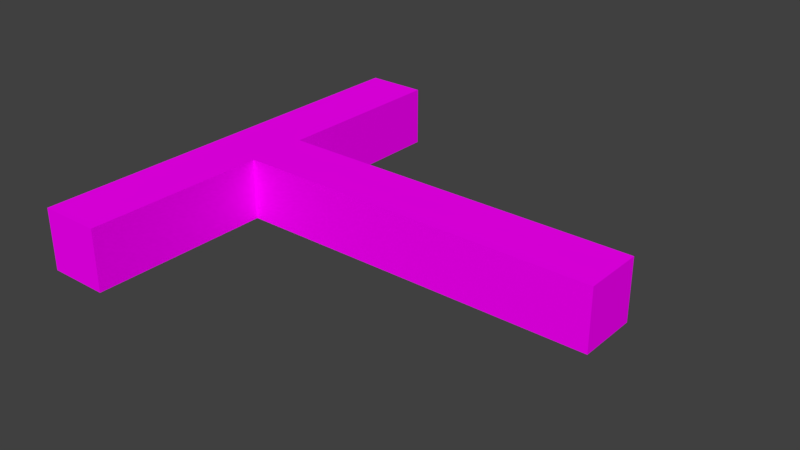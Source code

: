 # Source: corridor.blend  (saved by Blender 2.79.0; exported with 4.5.12 LTS)
import bpy
from mathutils import Matrix  # noqa: F401  (used for matrix-valued properties, if any)

bpy.ops.wm.read_factory_settings(use_empty=True)
scene = bpy.context.scene
scene.name = 'Scene'

# ---- collections
col_collection_1 = bpy.data.collections.new('Collection 1'); scene.collection.children.link(col_collection_1)

# ---- images (referenced by path relative to the original .blend; pixels are not part of the script)
import os
ASSET_DIR = os.environ.get("B2B_ASSET_DIR", "")  # directory of the original .blend (textures are referenced by path, not embedded)
HERE = os.path.dirname(os.path.abspath(__file__))  # packed textures are extracted next to this script under _unpacked/

def load_image(name, relpath, width, height, colorspace="sRGB"):
    """Load a texture the original file referenced (path relative to the .blend, or extracted next to this script)."""
    p = next((c for c in (os.path.join(HERE, relpath), os.path.join(ASSET_DIR, relpath)) if relpath and os.path.exists(c)), "")
    if p:
        img = bpy.data.images.load(p, check_existing=True)
        img.name = name
    else:  # same state as the original file: an image datablock whose file is absent (Cycles renders it pink)
        img = bpy.data.images.new(name, width, height)
        img.source = "FILE"
        img.filepath = "//" + (relpath or name)
    img.colorspace_settings.name = colorspace
    return img
img_oldwood01_jpg = load_image('oldWood01.jpg', 'oldWood01.jpg', 1024, 1024, 'sRGB')
img_stonewall01_jpg = load_image('stoneWall01.jpg', 'stoneWall01.jpg', 1024, 1024, 'sRGB')
img_stonefloor_jpg = load_image('stoneFloor.jpg', 'stoneFloor.jpg', 1024, 1024, 'sRGB')
img_stonewall02_jpg = load_image('stoneWall02.jpg', 'stoneWall02.jpg', 1024, 1024, 'sRGB')

# ---- materials (node trees are filled in below, after node groups)
mat_wood_cycles = bpy.data.materials.new('Wood_cycles')
mat_wood_cycles.alpha_threshold = 0.0
mat_wood_cycles.roughness = 0.5
mat_white = bpy.data.materials.new('white')
mat_white.alpha_threshold = 0.0
mat_white.roughness = 0.5
mat_white.line_color = (0.0, 0.0, 0.0, 1.0)
mat_black = bpy.data.materials.new('black')
mat_black.alpha_threshold = 0.0
mat_black.roughness = 0.5
mat_wall_cycles = bpy.data.materials.new('Wall_cycles')
mat_wall_cycles.alpha_threshold = 0.0
mat_wall_cycles.roughness = 0.5
mat_floor_cycles = bpy.data.materials.new('Floor_cycles')
mat_floor_cycles.alpha_threshold = 0.0
mat_floor_cycles.roughness = 0.5
mat_ceiling_cycles = bpy.data.materials.new('Ceiling_cycles')
mat_ceiling_cycles.alpha_threshold = 0.0
mat_ceiling_cycles.roughness = 0.5

# ---- material node trees
mat_wood_cycles.use_nodes = True; mat_wood_cycles.node_tree.nodes.clear()
_N = mat_wood_cycles.node_tree.nodes; _L = mat_wood_cycles.node_tree.links
n0 = _N.new('ShaderNodeOutputMaterial'); n0.name = 'Material Output'; n0.location = (300, 300)
n1 = _N.new('ShaderNodeBsdfDiffuse'); n1.name = 'Diffuse BSDF'; n1.location = (10, 300)
n2 = _N.new('ShaderNodeTexImage'); n2.name = 'Image Texture'; n2.location = (-180, 300)
n2.width = 140
n2.image = img_oldwood01_jpg
_L.new(n1.outputs[0], n0.inputs[0])
_L.new(n2.outputs[0], n1.inputs[0])
n0.is_active_output = True
mat_white.use_nodes = True; mat_white.node_tree.nodes.clear()
_N = mat_white.node_tree.nodes; _L = mat_white.node_tree.links
n0 = _N.new('ShaderNodeOutputMaterial'); n0.name = 'Material Output'; n0.location = (300, 300)
n1 = _N.new('ShaderNodeBsdfDiffuse'); n1.name = 'Diffuse BSDF'; n1.location = (10, 300)
_L.new(n1.outputs[0], n0.inputs[0])
n0.is_active_output = True
mat_black.use_nodes = True; mat_black.node_tree.nodes.clear()
_N = mat_black.node_tree.nodes; _L = mat_black.node_tree.links
n0 = _N.new('ShaderNodeOutputMaterial'); n0.name = 'Material Output'; n0.location = (300, 300)
n1 = _N.new('ShaderNodeBsdfDiffuse'); n1.name = 'Diffuse BSDF'; n1.location = (10, 300)
n1.inputs[0].default_value = (0.02038, 0.02038, 0.02038, 1.0)
_L.new(n1.outputs[0], n0.inputs[0])
n0.is_active_output = True
mat_wall_cycles.use_nodes = True; mat_wall_cycles.node_tree.nodes.clear()
_N = mat_wall_cycles.node_tree.nodes; _L = mat_wall_cycles.node_tree.links
n0 = _N.new('ShaderNodeOutputMaterial'); n0.name = 'Material Output'; n0.location = (300, 300)
n1 = _N.new('ShaderNodeBsdfDiffuse'); n1.name = 'Diffuse BSDF'; n1.location = (10, 300)
n2 = _N.new('ShaderNodeTexImage'); n2.name = 'Image Texture'; n2.location = (-180, 300)
n2.width = 140
n2.image = img_stonewall01_jpg
_L.new(n1.outputs[0], n0.inputs[0])
_L.new(n2.outputs[0], n1.inputs[0])
n0.is_active_output = True
mat_floor_cycles.use_nodes = True; mat_floor_cycles.node_tree.nodes.clear()
_N = mat_floor_cycles.node_tree.nodes; _L = mat_floor_cycles.node_tree.links
n0 = _N.new('ShaderNodeOutputMaterial'); n0.name = 'Material Output'; n0.location = (300, 300)
n1 = _N.new('ShaderNodeBsdfDiffuse'); n1.name = 'Diffuse BSDF'; n1.location = (10, 300)
n2 = _N.new('ShaderNodeTexImage'); n2.name = 'Image Texture'; n2.location = (-180, 300)
n2.width = 140
n2.image = img_stonefloor_jpg
_L.new(n1.outputs[0], n0.inputs[0])
_L.new(n2.outputs[0], n1.inputs[0])
n0.is_active_output = True
mat_ceiling_cycles.use_nodes = True; mat_ceiling_cycles.node_tree.nodes.clear()
_N = mat_ceiling_cycles.node_tree.nodes; _L = mat_ceiling_cycles.node_tree.links
n0 = _N.new('ShaderNodeOutputMaterial'); n0.name = 'Material Output'; n0.location = (300, 300)
n1 = _N.new('ShaderNodeBsdfDiffuse'); n1.name = 'Diffuse BSDF'; n1.location = (10, 300)
n2 = _N.new('ShaderNodeTexImage'); n2.name = 'Image Texture'; n2.location = (-180, 300)
n2.width = 140
n2.image = img_stonewall02_jpg
_L.new(n1.outputs[0], n0.inputs[0])
_L.new(n2.outputs[0], n1.inputs[0])
n0.is_active_output = True

# ---- world
world_world = bpy.data.worlds.new('World'); scene.world = world_world
world_world.color = (0.05088, 0.05088, 0.05088)
world_world.use_sun_shadow = False
world_world.sun_shadow_jitter_overblur = 0.0
world_world.cycles.sampling_method = 'MANUAL'

# ---- meshes
me_cylinder_003 = bpy.data.meshes.new('Cylinder.003')
me_cylinder_003.from_pydata([(0.06514, 0.05866, -0.8402), (0.06514, 0.06423, -0.8355), (0.07071, 0.05866, -0.8355), (0.06514, 0.0626, -0.8388), (0.06836, 0.06187, -0.8382), (0.06908, 0.0626, -0.8355), (0.06908, 0.05866, -0.8388), (0.07097, 0.05866, 0.8505), (0.07671, 0.05866, 0.8458), (0.07113, 0.06423, 0.8458), (0.07495, 0.05866, 0.8491), (0.07425, 0.06187, 0.8485), (0.07507, 0.0626, 0.8458), (0.07101, 0.0626, 0.8491), (0.06514, -0.07162, -0.8402), (0.07071, -0.07162, -0.8355), (0.06514, -0.07719, -0.8355), (0.06908, -0.07162, -0.8388), (0.06836, -0.07484, -0.8382), (0.06908, -0.07556, -0.8355), (0.06514, -0.07556, -0.8388), (0.07059, -0.07162, 0.8506), (0.07072, -0.07719, 0.8459), (0.07632, -0.07162, 0.8459), (0.07061, -0.07556, 0.8493), (0.07386, -0.07484, 0.8486), (0.07467, -0.07556, 0.8459), (0.07458, -0.07162, 0.8493), (-0.06514, -0.07162, -0.8402), (-0.06514, -0.07719, -0.8355), (-0.07071, -0.07162, -0.8355), (-0.06514, -0.07556, -0.8388), (-0.06836, -0.07484, -0.8382), (-0.06908, -0.07556, -0.8355), (-0.06908, -0.07162, -0.8388), (-0.06008, -0.07162, 0.8508), (-0.06553, -0.07162, 0.846), (-0.05996, -0.07719, 0.846), (-0.064, -0.07162, 0.8494), (-0.06327, -0.07484, 0.8488), (-0.06391, -0.07556, 0.846), (-0.06006, -0.07556, 0.8494), (-0.06514, 0.05866, -0.8402), (-0.07071, 0.05866, -0.8355), (-0.06514, 0.06423, -0.8355), (-0.06908, 0.05866, -0.8388), (-0.06836, 0.06187, -0.8382), (-0.06908, 0.0626, -0.8355), (-0.06514, 0.0626, -0.8388), (-0.05972, 0.05866, 0.8507), (-0.05956, 0.06423, 0.8459), (-0.06516, 0.05866, 0.8459), (-0.05967, 0.0626, 0.8493), (-0.06289, 0.06187, 0.8486), (-0.06352, 0.0626, 0.8459), (-0.06364, 0.05866, 0.8493), (0.06514, 0.06423, -0.555), (0.07113, 0.06423, -0.2763), (0.082, 0.06423, 0.0009065), (0.08782, 0.06423, 0.2796), (0.082, 0.06423, 0.5619), (0.08594, 0.0626, 0.5619), (0.09177, 0.0626, 0.2796), (0.08594, 0.0626, 0.0009059), (0.07507, 0.0626, -0.2763), (0.06908, 0.0626, -0.555), (0.08757, 0.05866, 0.5619), (0.0934, 0.05866, 0.2796), (0.08757, 0.05866, 0.0009056), (0.07671, 0.05866, -0.2763), (0.07071, 0.05866, -0.555), (0.08118, -0.07719, 0.5622), (0.08668, -0.07719, 0.28), (0.08118, -0.07719, 0.001158), (0.07072, -0.07719, -0.2762), (0.06514, -0.07719, -0.555), (0.06908, -0.07556, -0.555), (0.07467, -0.07556, -0.2762), (0.08514, -0.07556, 0.001152), (0.09065, -0.07556, 0.28), (0.08514, -0.07556, 0.5622), (0.07071, -0.07162, -0.555), (0.07632, -0.07162, -0.2762), (0.08681, -0.07162, 0.001138), (0.09234, -0.07162, 0.28), (0.08681, -0.07162, 0.5622), (-0.05546, -0.07162, 0.5624), (-0.05022, -0.07162, 0.2803), (-0.05546, -0.07162, 0.0014), (-0.06553, -0.07162, -0.276), (-0.07071, -0.07162, -0.555), (-0.06908, -0.07556, -0.555), (-0.06391, -0.07556, -0.276), (-0.05386, -0.07556, 0.001408), (-0.04862, -0.07556, 0.2803), (-0.05386, -0.07556, 0.5624), (-0.06514, -0.07719, -0.555), (-0.05996, -0.07719, -0.276), (-0.04989, -0.07719, 0.001399), (-0.04464, -0.07719, 0.2803), (-0.04989, -0.07719, 0.5624), (-0.0491, 0.06423, 0.5622), (-0.0436, 0.06423, 0.28), (-0.0491, 0.06423, 0.001158), (-0.05956, 0.06423, -0.2762), (-0.06514, 0.06423, -0.555), (-0.06908, 0.0626, -0.555), (-0.06352, 0.0626, -0.2761), (-0.05309, 0.0626, 0.001172), (-0.0476, 0.0626, 0.28), (-0.05309, 0.0626, 0.5622), (-0.07071, 0.05866, -0.555), (-0.06516, 0.05866, -0.2761), (-0.05474, 0.05866, 0.001178), (-0.04926, 0.05866, 0.28), (-0.05474, 0.05866, 0.5622)], [], [(101, 50, 9, 60), (86, 36, 51, 115), (71, 22, 37, 100), (21, 7, 49, 35), (66, 8, 23, 85), (0, 3, 4, 6), (1, 5, 4, 3), (2, 6, 4, 5), (7, 10, 11, 13), (8, 12, 11, 10), (9, 13, 11, 12), (14, 17, 18, 20), (15, 19, 18, 17), (16, 20, 18, 19), (21, 24, 25, 27), (22, 26, 25, 24), (23, 27, 25, 26), (28, 31, 32, 34), (29, 33, 32, 31), (30, 34, 32, 33), (35, 38, 39, 41), (36, 40, 39, 38), (37, 41, 39, 40), (42, 45, 46, 48), (43, 47, 46, 45), (44, 48, 46, 47), (49, 52, 53, 55), (50, 54, 53, 52), (51, 55, 53, 54), (2, 15, 17, 6), (6, 17, 14, 0), (23, 8, 10, 27), (27, 10, 7, 21), (60, 9, 12, 61), (61, 12, 8, 66), (75, 16, 19, 76), (76, 19, 15, 81), (16, 29, 31, 20), (20, 31, 28, 14), (37, 22, 24, 41), (41, 24, 21, 35), (90, 30, 33, 91), (91, 33, 29, 96), (30, 43, 45, 34), (34, 45, 42, 28), (51, 36, 38, 55), (55, 38, 35, 49), (105, 44, 47, 106), (106, 47, 43, 111), (44, 1, 3, 48), (48, 3, 0, 42), (9, 50, 52, 13), (13, 52, 49, 7), (0, 14, 28, 42), (54, 110, 115, 51), (110, 109, 114, 115), (109, 108, 113, 114), (108, 107, 112, 113), (107, 106, 111, 112), (50, 101, 110, 54), (101, 102, 109, 110), (102, 103, 108, 109), (103, 104, 107, 108), (104, 105, 106, 107), (40, 95, 100, 37), (95, 94, 99, 100), (94, 93, 98, 99), (93, 92, 97, 98), (92, 91, 96, 97), (36, 86, 95, 40), (86, 87, 94, 95), (87, 88, 93, 94), (88, 89, 92, 93), (89, 90, 91, 92), (26, 80, 85, 23), (80, 79, 84, 85), (79, 78, 83, 84), (78, 77, 82, 83), (77, 76, 81, 82), (22, 71, 80, 26), (71, 72, 79, 80), (72, 73, 78, 79), (73, 74, 77, 78), (74, 75, 76, 77), (5, 65, 70, 2), (65, 64, 69, 70), (64, 63, 68, 69), (63, 62, 67, 68), (62, 61, 66, 67), (1, 56, 65, 5), (56, 57, 64, 65), (57, 58, 63, 64), (58, 59, 62, 63), (59, 60, 61, 62), (2, 70, 81, 15), (70, 69, 82, 81), (69, 68, 83, 82), (68, 67, 84, 83), (67, 66, 85, 84), (16, 75, 96, 29), (75, 74, 97, 96), (74, 73, 98, 97), (73, 72, 99, 98), (72, 71, 100, 99), (30, 90, 111, 43), (90, 89, 112, 111), (89, 88, 113, 112), (88, 87, 114, 113), (87, 86, 115, 114), (44, 105, 56, 1), (105, 104, 57, 56), (104, 103, 58, 57), (103, 102, 59, 58), (102, 101, 60, 59)])
_uv = me_cylinder_003.uv_layers.new(name='UVMap')
_uv.uv.foreach_set('vector', [0.8281, 0.7562, 0.9927, 0.7562, 0.9927, 0.9837, 0.8281, 0.9837, 0.8281, 0.5092, 0.9927, 0.5092, 0.9927, 0.7367, 0.8281, 0.7367, 0.8281, 0.2622, 0.9927, 0.2622, 0.9927, 0.4897, 0.8281, 0.4897, -0.4942, 0.5158, -0.3935, 0.6411, -0.4942, 0.7663, -0.595, 0.6411, 0.8281, 0.01525, 0.9927, 0.01525, 0.9927, 0.2428, 0.8281, 0.2428, -0.3935, 0.3578, -0.3892, 0.3632, -0.3867, 0.3601, -0.3892, 0.3525, 0.005113, 0.9837, 0.005113, 0.9934, 0.003516, 0.9934, 0.002347, 0.9837, 0.005113, 0.01525, 0.002347, 0.01525, 0.002347, 0.009638, 0.005113, 0.005527, -0.3935, 0.6411, -0.3892, 0.6357, -0.3867, 0.6388, -0.3892, 0.6464, 0.9927, 0.01525, 0.9927, 0.005527, 0.9943, 0.005527, 0.9955, 0.01525, 0.9927, 0.9837, 0.9955, 0.9837, 0.9955, 0.9893, 0.9927, 0.9934, -0.4942, 0.2326, -0.4899, 0.2273, -0.4924, 0.2242, -0.4985, 0.2273, 0.005113, 0.2428, 0.005113, 0.2525, 0.003516, 0.2525, 0.002347, 0.2428, 0.005113, 0.2622, 0.002347, 0.2622, 0.002347, 0.2566, 0.005113, 0.2525, -0.4942, 0.5158, -0.4985, 0.5105, -0.496, 0.5074, -0.4899, 0.5105, 0.9927, 0.2622, 0.9927, 0.2525, 0.9943, 0.2525, 0.9955, 0.2622, 0.9927, 0.2428, 0.9955, 0.2428, 0.9955, 0.2484, 0.9927, 0.2525, -0.595, 0.3578, -0.5993, 0.3525, -0.6017, 0.3556, -0.5993, 0.3632, 0.005113, 0.4897, 0.005113, 0.4995, 0.003516, 0.4995, 0.002347, 0.4897, 0.005113, 0.5092, 0.002347, 0.5092, 0.002347, 0.5036, 0.005113, 0.4995, -0.595, 0.6411, -0.5993, 0.6464, -0.6017, 0.6433, -0.5993, 0.6357, 0.9927, 0.5092, 0.9927, 0.4995, 0.9943, 0.4995, 0.9955, 0.5092, 0.9927, 0.4897, 0.9955, 0.4897, 0.9955, 0.4953, 0.9927, 0.4995, -0.4942, 0.4831, -0.4985, 0.4884, -0.496, 0.4915, -0.4899, 0.4884, 0.005113, 0.7367, 0.005113, 0.7464, 0.003516, 0.7464, 0.002347, 0.7367, 0.005113, 0.7562, 0.002347, 0.7562, 0.002347, 0.7505, 0.005113, 0.7464, -0.4942, 0.7663, -0.4899, 0.7717, -0.4924, 0.7748, -0.4985, 0.7717, 0.9927, 0.7562, 0.9927, 0.7464, 0.9943, 0.7464, 0.9955, 0.7562, 0.9927, 0.7367, 0.9955, 0.7367, 0.9955, 0.7423, 0.9927, 0.7464, 0.005113, 0.01525, 0.005113, 0.2428, 0.002347, 0.2428, 0.002347, 0.01525, -0.3892, 0.3525, -0.4899, 0.2273, -0.4942, 0.2326, -0.3935, 0.3578, 0.9927, 0.2428, 0.9927, 0.01525, 0.9955, 0.01525, 0.9955, 0.2428, -0.4899, 0.5105, -0.3892, 0.6357, -0.3935, 0.6411, -0.4942, 0.5158, 0.8281, 0.9837, 0.9927, 0.9837, 0.9927, 0.9934, 0.8281, 0.9934, 0.8281, 0.005527, 0.9927, 0.005527, 0.9927, 0.01525, 0.8281, 0.01525, 0.1697, 0.2622, 0.005113, 0.2622, 0.005113, 0.2525, 0.1697, 0.2525, 0.1697, 0.2525, 0.005113, 0.2525, 0.005113, 0.2428, 0.1697, 0.2428, 0.005113, 0.2622, 0.005113, 0.4897, 0.002347, 0.4897, 0.002347, 0.2622, -0.4985, 0.2273, -0.5993, 0.3525, -0.595, 0.3578, -0.4942, 0.2326, 0.9927, 0.4897, 0.9927, 0.2622, 0.9955, 0.2622, 0.9955, 0.4897, -0.5993, 0.6357, -0.4985, 0.5105, -0.4942, 0.5158, -0.595, 0.6411, 0.1697, 0.5092, 0.005113, 0.5092, 0.005113, 0.4995, 0.1697, 0.4995, 0.1697, 0.4995, 0.005113, 0.4995, 0.005113, 0.4897, 0.1697, 0.4897, 0.005113, 0.5092, 0.005113, 0.7367, 0.002347, 0.7367, 0.002347, 0.5092, -0.5993, 0.3632, -0.4985, 0.4884, -0.4942, 0.4831, -0.595, 0.3578, 0.9927, 0.7367, 0.9927, 0.5092, 0.9955, 0.5092, 0.9955, 0.7367, -0.4985, 0.7717, -0.5993, 0.6464, -0.595, 0.6411, -0.4942, 0.7663, 0.1697, 0.7562, 0.005113, 0.7562, 0.005113, 0.7464, 0.1697, 0.7464, 0.1697, 0.7464, 0.005113, 0.7464, 0.005113, 0.7367, 0.1697, 0.7367, 0.005113, 0.7562, 0.005113, 0.9837, 0.002347, 0.9837, 0.002347, 0.7562, -0.4899, 0.4884, -0.3892, 0.3632, -0.3935, 0.3578, -0.4942, 0.4831, 0.9927, 0.9837, 0.9927, 0.7562, 0.9955, 0.7562, 0.9955, 0.9837, -0.3892, 0.6464, -0.4899, 0.7717, -0.4942, 0.7663, -0.3935, 0.6411, -0.3935, 0.3578, -0.4942, 0.2326, -0.595, 0.3578, -0.4942, 0.4831, 0.9927, 0.7464, 0.8281, 0.7464, 0.8281, 0.7367, 0.9927, 0.7367, 0.8281, 0.7464, 0.6635, 0.7464, 0.6635, 0.7367, 0.8281, 0.7367, 0.6635, 0.7464, 0.4989, 0.7464, 0.4989, 0.7367, 0.6635, 0.7367, 0.4989, 0.7464, 0.3343, 0.7464, 0.3343, 0.7367, 0.4989, 0.7367, 0.3343, 0.7464, 0.1697, 0.7464, 0.1697, 0.7367, 0.3343, 0.7367, 0.9927, 0.7562, 0.8281, 0.7562, 0.8281, 0.7464, 0.9927, 0.7464, 0.8281, 0.7562, 0.6635, 0.7562, 0.6635, 0.7464, 0.8281, 0.7464, 0.6635, 0.7562, 0.4989, 0.7562, 0.4989, 0.7464, 0.6635, 0.7464, 0.4989, 0.7562, 0.3343, 0.7562, 0.3343, 0.7464, 0.4989, 0.7464, 0.3343, 0.7562, 0.1697, 0.7562, 0.1697, 0.7464, 0.3343, 0.7464, 0.9927, 0.4995, 0.8281, 0.4995, 0.8281, 0.4897, 0.9927, 0.4897, 0.8281, 0.4995, 0.6635, 0.4995, 0.6635, 0.4897, 0.8281, 0.4897, 0.6635, 0.4995, 0.4989, 0.4995, 0.4989, 0.4897, 0.6635, 0.4897, 0.4989, 0.4995, 0.3343, 0.4995, 0.3343, 0.4897, 0.4989, 0.4897, 0.3343, 0.4995, 0.1697, 0.4995, 0.1697, 0.4897, 0.3343, 0.4897, 0.9927, 0.5092, 0.8281, 0.5092, 0.8281, 0.4995, 0.9927, 0.4995, 0.8281, 0.5092, 0.6635, 0.5092, 0.6635, 0.4995, 0.8281, 0.4995, 0.6635, 0.5092, 0.4989, 0.5092, 0.4989, 0.4995, 0.6635, 0.4995, 0.4989, 0.5092, 0.3343, 0.5092, 0.3343, 0.4995, 0.4989, 0.4995, 0.3343, 0.5092, 0.1697, 0.5092, 0.1697, 0.4995, 0.3343, 0.4995, 0.9927, 0.2525, 0.8281, 0.2525, 0.8281, 0.2428, 0.9927, 0.2428, 0.8281, 0.2525, 0.6635, 0.2525, 0.6635, 0.2428, 0.8281, 0.2428, 0.6635, 0.2525, 0.4989, 0.2525, 0.4989, 0.2428, 0.6635, 0.2428, 0.4989, 0.2525, 0.3343, 0.2525, 0.3343, 0.2428, 0.4989, 0.2428, 0.3343, 0.2525, 0.1697, 0.2525, 0.1697, 0.2428, 0.3343, 0.2428, 0.9927, 0.2622, 0.8281, 0.2622, 0.8281, 0.2525, 0.9927, 0.2525, 0.8281, 0.2622, 0.6635, 0.2622, 0.6635, 0.2525, 0.8281, 0.2525, 0.6635, 0.2622, 0.4989, 0.2622, 0.4989, 0.2525, 0.6635, 0.2525, 0.4989, 0.2622, 0.3343, 0.2622, 0.3343, 0.2525, 0.4989, 0.2525, 0.3343, 0.2622, 0.1697, 0.2622, 0.1697, 0.2525, 0.3343, 0.2525, 0.005113, 0.005527, 0.1697, 0.005527, 0.1697, 0.01525, 0.005113, 0.01525, 0.1697, 0.005527, 0.3343, 0.005527, 0.3343, 0.01525, 0.1697, 0.01525, 0.3343, 0.005527, 0.4989, 0.005527, 0.4989, 0.01525, 0.3343, 0.01525, 0.4989, 0.005527, 0.6635, 0.005527, 0.6635, 0.01525, 0.4989, 0.01525, 0.6635, 0.005527, 0.8281, 0.005527, 0.8281, 0.01525, 0.6635, 0.01525, 0.005113, 0.9837, 0.1697, 0.9837, 0.1697, 0.9934, 0.005113, 0.9934, 0.1697, 0.9837, 0.3343, 0.9837, 0.3343, 0.9934, 0.1697, 0.9934, 0.3343, 0.9837, 0.4989, 0.9837, 0.4989, 0.9934, 0.3343, 0.9934, 0.4989, 0.9837, 0.6635, 0.9837, 0.6635, 0.9934, 0.4989, 0.9934, 0.6635, 0.9837, 0.8281, 0.9837, 0.8281, 0.9934, 0.6635, 0.9934, 0.005113, 0.01525, 0.1697, 0.01525, 0.1697, 0.2428, 0.005113, 0.2428, 0.1697, 0.01525, 0.3343, 0.01525, 0.3343, 0.2428, 0.1697, 0.2428, 0.3343, 0.01525, 0.4989, 0.01525, 0.4989, 0.2428, 0.3343, 0.2428, 0.4989, 0.01525, 0.6635, 0.01525, 0.6635, 0.2428, 0.4989, 0.2428, 0.6635, 0.01525, 0.8281, 0.01525, 0.8281, 0.2428, 0.6635, 0.2428, 0.005113, 0.2622, 0.1697, 0.2622, 0.1697, 0.4897, 0.005113, 0.4897, 0.1697, 0.2622, 0.3343, 0.2622, 0.3343, 0.4897, 0.1697, 0.4897, 0.3343, 0.2622, 0.4989, 0.2622, 0.4989, 0.4897, 0.3343, 0.4897, 0.4989, 0.2622, 0.6635, 0.2622, 0.6635, 0.4897, 0.4989, 0.4897, 0.6635, 0.2622, 0.8281, 0.2622, 0.8281, 0.4897, 0.6635, 0.4897, 0.005113, 0.5092, 0.1697, 0.5092, 0.1697, 0.7367, 0.005113, 0.7367, 0.1697, 0.5092, 0.3343, 0.5092, 0.3343, 0.7367, 0.1697, 0.7367, 0.3343, 0.5092, 0.4989, 0.5092, 0.4989, 0.7367, 0.3343, 0.7367, 0.4989, 0.5092, 0.6635, 0.5092, 0.6635, 0.7367, 0.4989, 0.7367, 0.6635, 0.5092, 0.8281, 0.5092, 0.8281, 0.7367, 0.6635, 0.7367, 0.005113, 0.7562, 0.1697, 0.7562, 0.1697, 0.9837, 0.005113, 0.9837, 0.1697, 0.7562, 0.3343, 0.7562, 0.3343, 0.9837, 0.1697, 0.9837, 0.3343, 0.7562, 0.4989, 0.7562, 0.4989, 0.9837, 0.3343, 0.9837, 0.4989, 0.7562, 0.6635, 0.7562, 0.6635, 0.9837, 0.4989, 0.9837, 0.6635, 0.7562, 0.8281, 0.7562, 0.8281, 0.9837, 0.6635, 0.9837])
me_cylinder_003.materials.append(mat_wood_cycles)
me_cylinder_003.use_remesh_preserve_volume = False
me_cylinder_003.use_remesh_preserve_attributes = False
me_cylinder_003.use_mirror_vertex_groups = False
me_cylinder_003.update()
me_cylinder_001 = bpy.data.meshes.new('Cylinder.001')
me_cylinder_001.from_pydata([(0.06514, 0.06514, -1.0), (0.06514, 0.07071, -0.9944), (0.07071, 0.06514, -0.9944), (0.06514, 0.06908, -0.9984), (0.06836, 0.06836, -0.9976), (0.06908, 0.06908, -0.9944), (0.06908, 0.06514, -0.9984), (0.05895, 0.0651, 0.9957), (0.06432, 0.0651, 0.99), (0.05883, 0.07067, 0.99), (0.06283, 0.0651, 0.994), (0.06213, 0.06831, 0.9933), (0.06274, 0.06904, 0.99), (0.05895, 0.06904, 0.994), (0.06514, -0.06514, -1.0), (0.07071, -0.06514, -0.9944), (0.06514, -0.07071, -0.9944), (0.06908, -0.06514, -0.9984), (0.06836, -0.06836, -0.9976), (0.06908, -0.06908, -0.9944), (0.06514, -0.06908, -0.9984), (0.05765, -0.06515, 0.9956), (0.05739, -0.07072, 0.99), (0.06299, -0.06516, 0.9899), (0.05756, -0.06909, 0.994), (0.06075, -0.06837, 0.9932), (0.06133, -0.06909, 0.9899), (0.06152, -0.06516, 0.994), (-0.06514, -0.06514, -1.0), (-0.06514, -0.07071, -0.9944), (-0.07071, -0.06514, -0.9944), (-0.06514, -0.06908, -0.9984), (-0.06836, -0.06836, -0.9976), (-0.06908, -0.06908, -0.9944), (-0.06908, -0.06514, -0.9984), (-0.07203, -0.06513, 0.9959), (-0.07777, -0.06513, 0.9903), (-0.07228, -0.0707, 0.9903), (-0.076, -0.06513, 0.9943), (-0.07533, -0.06835, 0.9936), (-0.07618, -0.06907, 0.9903), (-0.07212, -0.06907, 0.9943), (-0.06514, 0.06514, -1.0), (-0.07071, 0.06514, -0.9944), (-0.06514, 0.07071, -0.9944), (-0.06908, 0.06514, -0.9984), (-0.06836, 0.06836, -0.9976), (-0.06908, 0.06908, -0.9944), (-0.06514, 0.06908, -0.9984), (-0.07079, 0.06513, 0.996), (-0.07091, 0.0707, 0.9903), (-0.07651, 0.06513, 0.9903), (-0.0708, 0.06907, 0.9943), (-0.07402, 0.06834, 0.9936), (-0.07484, 0.06907, 0.9903), (-0.07476, 0.06513, 0.9943), (0.06514, 0.07071, -0.663), (0.05798, 0.0709, -0.3361), (0.04514, 0.07103, -0.01293), (0.03846, 0.07111, 0.3141), (0.0454, 0.07094, 0.6501), (0.0493, 0.06931, 0.6501), (0.04235, 0.06948, 0.3141), (0.04903, 0.0694, -0.01294), (0.0619, 0.06926, -0.3361), (0.06908, 0.06908, -0.663), (0.05082, 0.06537, 0.65), (0.04384, 0.06554, 0.3141), (0.05056, 0.06546, -0.01296), (0.06347, 0.06532, -0.3361), (0.07071, 0.06514, -0.663), (0.04254, -0.07045, 0.65), (0.03448, -0.0703, 0.314), (0.04223, -0.07037, -0.01303), (0.05649, -0.07049, -0.3361), (0.06511, -0.0707, -0.663), (0.06905, -0.06907, -0.663), (0.06043, -0.06886, -0.3362), (0.04619, -0.06874, -0.01304), (0.03845, -0.06867, 0.314), (0.0465, -0.06882, 0.65), (0.07068, -0.06513, -0.663), (0.06209, -0.06493, -0.3362), (0.04787, -0.0648, -0.01305), (0.04015, -0.06473, 0.314), (0.04818, -0.06488, 0.65), (-0.09208, -0.06503, 0.6506), (-0.09976, -0.06507, 0.3149), (-0.09242, -0.06495, -0.01239), (-0.07865, -0.06491, -0.3358), (-0.07071, -0.06513, -0.663), (-0.06908, -0.06907, -0.663), (-0.07706, -0.06885, -0.3358), (-0.09086, -0.06888, -0.01239), (-0.09822, -0.069, 0.3149), (-0.09052, -0.06897, 0.6506), (-0.06514, -0.0707, -0.663), (-0.07316, -0.07048, -0.3358), (-0.087, -0.07051, -0.01242), (-0.09439, -0.07062, 0.3148), (-0.08667, -0.07059, 0.6506), (-0.08394, 0.07082, 0.6507), (-0.09077, 0.07084, 0.3149), (-0.08423, 0.07091, -0.01234), (-0.07174, 0.07092, -0.3358), (-0.06514, 0.07071, -0.663), (-0.06908, 0.06908, -0.663), (-0.07567, 0.06928, -0.3358), (-0.08816, 0.06927, -0.01231), (-0.09469, 0.0692, 0.315), (-0.08787, 0.06918, 0.6507), (-0.07071, 0.06514, -0.663), (-0.07734, 0.06534, -0.3358), (-0.08987, 0.06533, -0.01232), (-0.09643, 0.06525, 0.315), (-0.08958, 0.06524, 0.6507)], [], [(101, 50, 9, 60), (86, 36, 51, 115), (71, 22, 37, 100), (21, 7, 49, 35), (66, 8, 23, 85), (0, 3, 4, 6), (1, 5, 4, 3), (2, 6, 4, 5), (7, 10, 11, 13), (8, 12, 11, 10), (9, 13, 11, 12), (14, 17, 18, 20), (15, 19, 18, 17), (16, 20, 18, 19), (21, 24, 25, 27), (22, 26, 25, 24), (23, 27, 25, 26), (28, 31, 32, 34), (29, 33, 32, 31), (30, 34, 32, 33), (35, 38, 39, 41), (36, 40, 39, 38), (37, 41, 39, 40), (42, 45, 46, 48), (43, 47, 46, 45), (44, 48, 46, 47), (49, 52, 53, 55), (50, 54, 53, 52), (51, 55, 53, 54), (2, 15, 17, 6), (6, 17, 14, 0), (23, 8, 10, 27), (27, 10, 7, 21), (60, 9, 12, 61), (61, 12, 8, 66), (75, 16, 19, 76), (76, 19, 15, 81), (16, 29, 31, 20), (20, 31, 28, 14), (37, 22, 24, 41), (41, 24, 21, 35), (90, 30, 33, 91), (91, 33, 29, 96), (30, 43, 45, 34), (34, 45, 42, 28), (51, 36, 38, 55), (55, 38, 35, 49), (105, 44, 47, 106), (106, 47, 43, 111), (44, 1, 3, 48), (48, 3, 0, 42), (9, 50, 52, 13), (13, 52, 49, 7), (0, 14, 28, 42), (54, 110, 115, 51), (110, 109, 114, 115), (109, 108, 113, 114), (108, 107, 112, 113), (107, 106, 111, 112), (50, 101, 110, 54), (101, 102, 109, 110), (102, 103, 108, 109), (103, 104, 107, 108), (104, 105, 106, 107), (40, 95, 100, 37), (95, 94, 99, 100), (94, 93, 98, 99), (93, 92, 97, 98), (92, 91, 96, 97), (36, 86, 95, 40), (86, 87, 94, 95), (87, 88, 93, 94), (88, 89, 92, 93), (89, 90, 91, 92), (26, 80, 85, 23), (80, 79, 84, 85), (79, 78, 83, 84), (78, 77, 82, 83), (77, 76, 81, 82), (22, 71, 80, 26), (71, 72, 79, 80), (72, 73, 78, 79), (73, 74, 77, 78), (74, 75, 76, 77), (5, 65, 70, 2), (65, 64, 69, 70), (64, 63, 68, 69), (63, 62, 67, 68), (62, 61, 66, 67), (1, 56, 65, 5), (56, 57, 64, 65), (57, 58, 63, 64), (58, 59, 62, 63), (59, 60, 61, 62), (2, 70, 81, 15), (70, 69, 82, 81), (69, 68, 83, 82), (68, 67, 84, 83), (67, 66, 85, 84), (16, 75, 96, 29), (75, 74, 97, 96), (74, 73, 98, 97), (73, 72, 99, 98), (72, 71, 100, 99), (30, 90, 111, 43), (90, 89, 112, 111), (89, 88, 113, 112), (88, 87, 114, 113), (87, 86, 115, 114), (44, 105, 56, 1), (105, 104, 57, 56), (104, 103, 58, 57), (103, 102, 59, 58), (102, 101, 60, 59)])
_uv = me_cylinder_001.uv_layers.new(name='UVMap')
_uv.uv.foreach_set('vector', [0.8281, 0.7562, 0.9927, 0.7562, 0.9927, 0.9837, 0.8281, 0.9837, 0.8281, 0.5092, 0.9927, 0.5092, 0.9927, 0.7367, 0.8281, 0.7367, 0.8281, 0.2622, 0.9927, 0.2622, 0.9927, 0.4897, 0.8281, 0.4897, -0.4942, 0.5158, -0.3935, 0.6411, -0.4942, 0.7663, -0.595, 0.6411, 0.8281, 0.01525, 0.9927, 0.01525, 0.9927, 0.2428, 0.8281, 0.2428, -0.3935, 0.3578, -0.3892, 0.3632, -0.3867, 0.3601, -0.3892, 0.3525, 0.005113, 0.9837, 0.005113, 0.9934, 0.003516, 0.9934, 0.002347, 0.9837, 0.005113, 0.01525, 0.002347, 0.01525, 0.002347, 0.009638, 0.005113, 0.005527, -0.3935, 0.6411, -0.3892, 0.6357, -0.3867, 0.6388, -0.3892, 0.6464, 0.9927, 0.01525, 0.9927, 0.005527, 0.9943, 0.005527, 0.9955, 0.01525, 0.9927, 0.9837, 0.9955, 0.9837, 0.9955, 0.9893, 0.9927, 0.9934, -0.4942, 0.2326, -0.4899, 0.2273, -0.4924, 0.2242, -0.4985, 0.2273, 0.005113, 0.2428, 0.005113, 0.2525, 0.003516, 0.2525, 0.002347, 0.2428, 0.005113, 0.2622, 0.002347, 0.2622, 0.002347, 0.2566, 0.005113, 0.2525, -0.4942, 0.5158, -0.4985, 0.5105, -0.496, 0.5074, -0.4899, 0.5105, 0.9927, 0.2622, 0.9927, 0.2525, 0.9943, 0.2525, 0.9955, 0.2622, 0.9927, 0.2428, 0.9955, 0.2428, 0.9955, 0.2484, 0.9927, 0.2525, -0.595, 0.3578, -0.5993, 0.3525, -0.6017, 0.3556, -0.5993, 0.3632, 0.005113, 0.4897, 0.005113, 0.4995, 0.003516, 0.4995, 0.002347, 0.4897, 0.005113, 0.5092, 0.002347, 0.5092, 0.002347, 0.5036, 0.005113, 0.4995, -0.595, 0.6411, -0.5993, 0.6464, -0.6017, 0.6433, -0.5993, 0.6357, 0.9927, 0.5092, 0.9927, 0.4995, 0.9943, 0.4995, 0.9955, 0.5092, 0.9927, 0.4897, 0.9955, 0.4897, 0.9955, 0.4953, 0.9927, 0.4995, -0.4942, 0.4831, -0.4985, 0.4884, -0.496, 0.4915, -0.4899, 0.4884, 0.005113, 0.7367, 0.005113, 0.7464, 0.003516, 0.7464, 0.002347, 0.7367, 0.005113, 0.7562, 0.002347, 0.7562, 0.002347, 0.7505, 0.005113, 0.7464, -0.4942, 0.7663, -0.4899, 0.7717, -0.4924, 0.7748, -0.4985, 0.7717, 0.9927, 0.7562, 0.9927, 0.7464, 0.9943, 0.7464, 0.9955, 0.7562, 0.9927, 0.7367, 0.9955, 0.7367, 0.9955, 0.7423, 0.9927, 0.7464, 0.005113, 0.01525, 0.005113, 0.2428, 0.002347, 0.2428, 0.002347, 0.01525, -0.3892, 0.3525, -0.4899, 0.2273, -0.4942, 0.2326, -0.3935, 0.3578, 0.9927, 0.2428, 0.9927, 0.01525, 0.9955, 0.01525, 0.9955, 0.2428, -0.4899, 0.5105, -0.3892, 0.6357, -0.3935, 0.6411, -0.4942, 0.5158, 0.8281, 0.9837, 0.9927, 0.9837, 0.9927, 0.9934, 0.8281, 0.9934, 0.8281, 0.005527, 0.9927, 0.005527, 0.9927, 0.01525, 0.8281, 0.01525, 0.1697, 0.2622, 0.005113, 0.2622, 0.005113, 0.2525, 0.1697, 0.2525, 0.1697, 0.2525, 0.005113, 0.2525, 0.005113, 0.2428, 0.1697, 0.2428, 0.005113, 0.2622, 0.005113, 0.4897, 0.002347, 0.4897, 0.002347, 0.2622, -0.4985, 0.2273, -0.5993, 0.3525, -0.595, 0.3578, -0.4942, 0.2326, 0.9927, 0.4897, 0.9927, 0.2622, 0.9955, 0.2622, 0.9955, 0.4897, -0.5993, 0.6357, -0.4985, 0.5105, -0.4942, 0.5158, -0.595, 0.6411, 0.1697, 0.5092, 0.005113, 0.5092, 0.005113, 0.4995, 0.1697, 0.4995, 0.1697, 0.4995, 0.005113, 0.4995, 0.005113, 0.4897, 0.1697, 0.4897, 0.005113, 0.5092, 0.005113, 0.7367, 0.002347, 0.7367, 0.002347, 0.5092, -0.5993, 0.3632, -0.4985, 0.4884, -0.4942, 0.4831, -0.595, 0.3578, 0.9927, 0.7367, 0.9927, 0.5092, 0.9955, 0.5092, 0.9955, 0.7367, -0.4985, 0.7717, -0.5993, 0.6464, -0.595, 0.6411, -0.4942, 0.7663, 0.1697, 0.7562, 0.005113, 0.7562, 0.005113, 0.7464, 0.1697, 0.7464, 0.1697, 0.7464, 0.005113, 0.7464, 0.005113, 0.7367, 0.1697, 0.7367, 0.005113, 0.7562, 0.005113, 0.9837, 0.002347, 0.9837, 0.002347, 0.7562, -0.4899, 0.4884, -0.3892, 0.3632, -0.3935, 0.3578, -0.4942, 0.4831, 0.9927, 0.9837, 0.9927, 0.7562, 0.9955, 0.7562, 0.9955, 0.9837, -0.3892, 0.6464, -0.4899, 0.7717, -0.4942, 0.7663, -0.3935, 0.6411, -0.3935, 0.3578, -0.4942, 0.2326, -0.595, 0.3578, -0.4942, 0.4831, 0.9927, 0.7464, 0.8281, 0.7464, 0.8281, 0.7367, 0.9927, 0.7367, 0.8281, 0.7464, 0.6635, 0.7464, 0.6635, 0.7367, 0.8281, 0.7367, 0.6635, 0.7464, 0.4989, 0.7464, 0.4989, 0.7367, 0.6635, 0.7367, 0.4989, 0.7464, 0.3343, 0.7464, 0.3343, 0.7367, 0.4989, 0.7367, 0.3343, 0.7464, 0.1697, 0.7464, 0.1697, 0.7367, 0.3343, 0.7367, 0.9927, 0.7562, 0.8281, 0.7562, 0.8281, 0.7464, 0.9927, 0.7464, 0.8281, 0.7562, 0.6635, 0.7562, 0.6635, 0.7464, 0.8281, 0.7464, 0.6635, 0.7562, 0.4989, 0.7562, 0.4989, 0.7464, 0.6635, 0.7464, 0.4989, 0.7562, 0.3343, 0.7562, 0.3343, 0.7464, 0.4989, 0.7464, 0.3343, 0.7562, 0.1697, 0.7562, 0.1697, 0.7464, 0.3343, 0.7464, 0.9927, 0.4995, 0.8281, 0.4995, 0.8281, 0.4897, 0.9927, 0.4897, 0.8281, 0.4995, 0.6635, 0.4995, 0.6635, 0.4897, 0.8281, 0.4897, 0.6635, 0.4995, 0.4989, 0.4995, 0.4989, 0.4897, 0.6635, 0.4897, 0.4989, 0.4995, 0.3343, 0.4995, 0.3343, 0.4897, 0.4989, 0.4897, 0.3343, 0.4995, 0.1697, 0.4995, 0.1697, 0.4897, 0.3343, 0.4897, 0.9927, 0.5092, 0.8281, 0.5092, 0.8281, 0.4995, 0.9927, 0.4995, 0.8281, 0.5092, 0.6635, 0.5092, 0.6635, 0.4995, 0.8281, 0.4995, 0.6635, 0.5092, 0.4989, 0.5092, 0.4989, 0.4995, 0.6635, 0.4995, 0.4989, 0.5092, 0.3343, 0.5092, 0.3343, 0.4995, 0.4989, 0.4995, 0.3343, 0.5092, 0.1697, 0.5092, 0.1697, 0.4995, 0.3343, 0.4995, 0.9927, 0.2525, 0.8281, 0.2525, 0.8281, 0.2428, 0.9927, 0.2428, 0.8281, 0.2525, 0.6635, 0.2525, 0.6635, 0.2428, 0.8281, 0.2428, 0.6635, 0.2525, 0.4989, 0.2525, 0.4989, 0.2428, 0.6635, 0.2428, 0.4989, 0.2525, 0.3343, 0.2525, 0.3343, 0.2428, 0.4989, 0.2428, 0.3343, 0.2525, 0.1697, 0.2525, 0.1697, 0.2428, 0.3343, 0.2428, 0.9927, 0.2622, 0.8281, 0.2622, 0.8281, 0.2525, 0.9927, 0.2525, 0.8281, 0.2622, 0.6635, 0.2622, 0.6635, 0.2525, 0.8281, 0.2525, 0.6635, 0.2622, 0.4989, 0.2622, 0.4989, 0.2525, 0.6635, 0.2525, 0.4989, 0.2622, 0.3343, 0.2622, 0.3343, 0.2525, 0.4989, 0.2525, 0.3343, 0.2622, 0.1697, 0.2622, 0.1697, 0.2525, 0.3343, 0.2525, 0.005113, 0.005527, 0.1697, 0.005527, 0.1697, 0.01525, 0.005113, 0.01525, 0.1697, 0.005527, 0.3343, 0.005527, 0.3343, 0.01525, 0.1697, 0.01525, 0.3343, 0.005527, 0.4989, 0.005527, 0.4989, 0.01525, 0.3343, 0.01525, 0.4989, 0.005527, 0.6635, 0.005527, 0.6635, 0.01525, 0.4989, 0.01525, 0.6635, 0.005527, 0.8281, 0.005527, 0.8281, 0.01525, 0.6635, 0.01525, 0.005113, 0.9837, 0.1697, 0.9837, 0.1697, 0.9934, 0.005113, 0.9934, 0.1697, 0.9837, 0.3343, 0.9837, 0.3343, 0.9934, 0.1697, 0.9934, 0.3343, 0.9837, 0.4989, 0.9837, 0.4989, 0.9934, 0.3343, 0.9934, 0.4989, 0.9837, 0.6635, 0.9837, 0.6635, 0.9934, 0.4989, 0.9934, 0.6635, 0.9837, 0.8281, 0.9837, 0.8281, 0.9934, 0.6635, 0.9934, 0.005113, 0.01525, 0.1697, 0.01525, 0.1697, 0.2428, 0.005113, 0.2428, 0.1697, 0.01525, 0.3343, 0.01525, 0.3343, 0.2428, 0.1697, 0.2428, 0.3343, 0.01525, 0.4989, 0.01525, 0.4989, 0.2428, 0.3343, 0.2428, 0.4989, 0.01525, 0.6635, 0.01525, 0.6635, 0.2428, 0.4989, 0.2428, 0.6635, 0.01525, 0.8281, 0.01525, 0.8281, 0.2428, 0.6635, 0.2428, 0.005113, 0.2622, 0.1697, 0.2622, 0.1697, 0.4897, 0.005113, 0.4897, 0.1697, 0.2622, 0.3343, 0.2622, 0.3343, 0.4897, 0.1697, 0.4897, 0.3343, 0.2622, 0.4989, 0.2622, 0.4989, 0.4897, 0.3343, 0.4897, 0.4989, 0.2622, 0.6635, 0.2622, 0.6635, 0.4897, 0.4989, 0.4897, 0.6635, 0.2622, 0.8281, 0.2622, 0.8281, 0.4897, 0.6635, 0.4897, 0.005113, 0.5092, 0.1697, 0.5092, 0.1697, 0.7367, 0.005113, 0.7367, 0.1697, 0.5092, 0.3343, 0.5092, 0.3343, 0.7367, 0.1697, 0.7367, 0.3343, 0.5092, 0.4989, 0.5092, 0.4989, 0.7367, 0.3343, 0.7367, 0.4989, 0.5092, 0.6635, 0.5092, 0.6635, 0.7367, 0.4989, 0.7367, 0.6635, 0.5092, 0.8281, 0.5092, 0.8281, 0.7367, 0.6635, 0.7367, 0.005113, 0.7562, 0.1697, 0.7562, 0.1697, 0.9837, 0.005113, 0.9837, 0.1697, 0.7562, 0.3343, 0.7562, 0.3343, 0.9837, 0.1697, 0.9837, 0.3343, 0.7562, 0.4989, 0.7562, 0.4989, 0.9837, 0.3343, 0.9837, 0.4989, 0.7562, 0.6635, 0.7562, 0.6635, 0.9837, 0.4989, 0.9837, 0.6635, 0.7562, 0.8281, 0.7562, 0.8281, 0.9837, 0.6635, 0.9837])
me_cylinder_001.materials.append(mat_wood_cycles)
me_cylinder_001.use_remesh_preserve_volume = False
me_cylinder_001.use_remesh_preserve_attributes = False
me_cylinder_001.use_mirror_vertex_groups = False
me_cylinder_001.update()
me_cylinder = bpy.data.meshes.new('Cylinder')
me_cylinder.from_pydata([(0.06514, 0.06514, -1.0), (0.06514, 0.07071, -0.9944), (0.07071, 0.06514, -0.9944), (0.06514, 0.06908, -0.9984), (0.06836, 0.06836, -0.9976), (0.06908, 0.06908, -0.9944), (0.06908, 0.06514, -0.9984), (0.07097, 0.06514, 0.9979), (0.07671, 0.06514, 0.9923), (0.07113, 0.07071, 0.9923), (0.07495, 0.06514, 0.9962), (0.07425, 0.06836, 0.9955), (0.07507, 0.06908, 0.9923), (0.07101, 0.06908, 0.9962), (0.06514, -0.06514, -1.0), (0.07071, -0.06514, -0.9944), (0.06514, -0.07071, -0.9944), (0.06908, -0.06514, -0.9984), (0.06836, -0.06836, -0.9976), (0.06908, -0.06908, -0.9944), (0.06514, -0.06908, -0.9984), (0.07059, -0.06514, 0.998), (0.07072, -0.07071, 0.9924), (0.07632, -0.06514, 0.9924), (0.07061, -0.06908, 0.9964), (0.07386, -0.06836, 0.9957), (0.07467, -0.06908, 0.9924), (0.07458, -0.06514, 0.9964), (-0.06514, -0.06514, -1.0), (-0.06514, -0.07071, -0.9944), (-0.07071, -0.06514, -0.9944), (-0.06514, -0.06908, -0.9984), (-0.06836, -0.06836, -0.9976), (-0.06908, -0.06908, -0.9944), (-0.06908, -0.06514, -0.9984), (-0.06008, -0.06514, 0.9982), (-0.06553, -0.06514, 0.9926), (-0.05996, -0.07071, 0.9926), (-0.064, -0.06514, 0.9965), (-0.06327, -0.06836, 0.9958), (-0.06391, -0.06908, 0.9926), (-0.06006, -0.06908, 0.9965), (-0.06514, 0.06514, -1.0), (-0.07071, 0.06514, -0.9944), (-0.06514, 0.07071, -0.9944), (-0.06908, 0.06514, -0.9984), (-0.06836, 0.06836, -0.9976), (-0.06908, 0.06908, -0.9944), (-0.06514, 0.06908, -0.9984), (-0.05972, 0.06514, 0.998), (-0.05956, 0.07071, 0.9924), (-0.06516, 0.06514, 0.9924), (-0.05967, 0.06908, 0.9964), (-0.06289, 0.06836, 0.9957), (-0.06352, 0.06908, 0.9924), (-0.06364, 0.06514, 0.9964), (0.06514, 0.07071, -0.663), (0.07113, 0.07071, -0.3336), (0.082, 0.07071, -0.006098), (0.08782, 0.07071, 0.3233), (0.082, 0.07071, 0.6569), (0.08594, 0.06908, 0.6569), (0.09177, 0.06908, 0.3233), (0.08594, 0.06908, -0.006099), (0.07507, 0.06908, -0.3336), (0.06908, 0.06908, -0.663), (0.08757, 0.06514, 0.6569), (0.0934, 0.06514, 0.3233), (0.08757, 0.06514, -0.006099), (0.07671, 0.06514, -0.3336), (0.07071, 0.06514, -0.663), (0.08118, -0.07071, 0.6572), (0.08668, -0.07071, 0.3237), (0.08118, -0.07071, -0.005801), (0.07072, -0.07071, -0.3335), (0.06514, -0.07071, -0.663), (0.06908, -0.06908, -0.663), (0.07467, -0.06908, -0.3335), (0.08514, -0.06908, -0.005808), (0.09065, -0.06908, 0.3237), (0.08514, -0.06908, 0.6571), (0.07071, -0.06514, -0.663), (0.07632, -0.06514, -0.3335), (0.08681, -0.06514, -0.005825), (0.09234, -0.06514, 0.3237), (0.08681, -0.06514, 0.6571), (-0.05546, -0.06514, 0.6574), (-0.05022, -0.06514, 0.3241), (-0.05546, -0.06514, -0.005515), (-0.06553, -0.06514, -0.3334), (-0.07071, -0.06514, -0.663), (-0.06908, -0.06908, -0.663), (-0.06391, -0.06908, -0.3333), (-0.05386, -0.06908, -0.005506), (-0.04862, -0.06908, 0.3241), (-0.05386, -0.06908, 0.6574), (-0.06514, -0.07071, -0.663), (-0.05996, -0.07071, -0.3334), (-0.04989, -0.07071, -0.005516), (-0.04464, -0.07071, 0.3241), (-0.04989, -0.07071, 0.6574), (-0.0491, 0.07071, 0.6572), (-0.0436, 0.07071, 0.3237), (-0.0491, 0.07071, -0.005801), (-0.05956, 0.07071, -0.3335), (-0.06514, 0.07071, -0.663), (-0.06908, 0.06908, -0.663), (-0.06352, 0.06908, -0.3335), (-0.05309, 0.06908, -0.005784), (-0.0476, 0.06908, 0.3237), (-0.05309, 0.06908, 0.6572), (-0.07071, 0.06514, -0.663), (-0.06516, 0.06514, -0.3335), (-0.05474, 0.06514, -0.005777), (-0.04926, 0.06514, 0.3237), (-0.05474, 0.06514, 0.6572)], [], [(101, 50, 9, 60), (86, 36, 51, 115), (71, 22, 37, 100), (21, 7, 49, 35), (66, 8, 23, 85), (0, 3, 4, 6), (1, 5, 4, 3), (2, 6, 4, 5), (7, 10, 11, 13), (8, 12, 11, 10), (9, 13, 11, 12), (14, 17, 18, 20), (15, 19, 18, 17), (16, 20, 18, 19), (21, 24, 25, 27), (22, 26, 25, 24), (23, 27, 25, 26), (28, 31, 32, 34), (29, 33, 32, 31), (30, 34, 32, 33), (35, 38, 39, 41), (36, 40, 39, 38), (37, 41, 39, 40), (42, 45, 46, 48), (43, 47, 46, 45), (44, 48, 46, 47), (49, 52, 53, 55), (50, 54, 53, 52), (51, 55, 53, 54), (2, 15, 17, 6), (6, 17, 14, 0), (23, 8, 10, 27), (27, 10, 7, 21), (60, 9, 12, 61), (61, 12, 8, 66), (75, 16, 19, 76), (76, 19, 15, 81), (16, 29, 31, 20), (20, 31, 28, 14), (37, 22, 24, 41), (41, 24, 21, 35), (90, 30, 33, 91), (91, 33, 29, 96), (30, 43, 45, 34), (34, 45, 42, 28), (51, 36, 38, 55), (55, 38, 35, 49), (105, 44, 47, 106), (106, 47, 43, 111), (44, 1, 3, 48), (48, 3, 0, 42), (9, 50, 52, 13), (13, 52, 49, 7), (0, 14, 28, 42), (54, 110, 115, 51), (110, 109, 114, 115), (109, 108, 113, 114), (108, 107, 112, 113), (107, 106, 111, 112), (50, 101, 110, 54), (101, 102, 109, 110), (102, 103, 108, 109), (103, 104, 107, 108), (104, 105, 106, 107), (40, 95, 100, 37), (95, 94, 99, 100), (94, 93, 98, 99), (93, 92, 97, 98), (92, 91, 96, 97), (36, 86, 95, 40), (86, 87, 94, 95), (87, 88, 93, 94), (88, 89, 92, 93), (89, 90, 91, 92), (26, 80, 85, 23), (80, 79, 84, 85), (79, 78, 83, 84), (78, 77, 82, 83), (77, 76, 81, 82), (22, 71, 80, 26), (71, 72, 79, 80), (72, 73, 78, 79), (73, 74, 77, 78), (74, 75, 76, 77), (5, 65, 70, 2), (65, 64, 69, 70), (64, 63, 68, 69), (63, 62, 67, 68), (62, 61, 66, 67), (1, 56, 65, 5), (56, 57, 64, 65), (57, 58, 63, 64), (58, 59, 62, 63), (59, 60, 61, 62), (2, 70, 81, 15), (70, 69, 82, 81), (69, 68, 83, 82), (68, 67, 84, 83), (67, 66, 85, 84), (16, 75, 96, 29), (75, 74, 97, 96), (74, 73, 98, 97), (73, 72, 99, 98), (72, 71, 100, 99), (30, 90, 111, 43), (90, 89, 112, 111), (89, 88, 113, 112), (88, 87, 114, 113), (87, 86, 115, 114), (44, 105, 56, 1), (105, 104, 57, 56), (104, 103, 58, 57), (103, 102, 59, 58), (102, 101, 60, 59)])
_uv = me_cylinder.uv_layers.new(name='UVMap')
_uv.uv.foreach_set('vector', [0.8281, 0.7562, 0.9927, 0.7562, 0.9927, 0.9837, 0.8281, 0.9837, 0.8281, 0.5092, 0.9927, 0.5092, 0.9927, 0.7367, 0.8281, 0.7367, 0.8281, 0.2622, 0.9927, 0.2622, 0.9927, 0.4897, 0.8281, 0.4897, -0.4942, 0.5158, -0.3935, 0.6411, -0.4942, 0.7663, -0.595, 0.6411, 0.8281, 0.01525, 0.9927, 0.01525, 0.9927, 0.2428, 0.8281, 0.2428, -0.3935, 0.3578, -0.3892, 0.3632, -0.3867, 0.3601, -0.3892, 0.3525, 0.005113, 0.9837, 0.005113, 0.9934, 0.003516, 0.9934, 0.002347, 0.9837, 0.005113, 0.01525, 0.002347, 0.01525, 0.002347, 0.009638, 0.005113, 0.005527, -0.3935, 0.6411, -0.3892, 0.6357, -0.3867, 0.6388, -0.3892, 0.6464, 0.9927, 0.01525, 0.9927, 0.005527, 0.9943, 0.005527, 0.9955, 0.01525, 0.9927, 0.9837, 0.9955, 0.9837, 0.9955, 0.9893, 0.9927, 0.9934, -0.4942, 0.2326, -0.4899, 0.2273, -0.4924, 0.2242, -0.4985, 0.2273, 0.005113, 0.2428, 0.005113, 0.2525, 0.003516, 0.2525, 0.002347, 0.2428, 0.005113, 0.2622, 0.002347, 0.2622, 0.002347, 0.2566, 0.005113, 0.2525, -0.4942, 0.5158, -0.4985, 0.5105, -0.496, 0.5074, -0.4899, 0.5105, 0.9927, 0.2622, 0.9927, 0.2525, 0.9943, 0.2525, 0.9955, 0.2622, 0.9927, 0.2428, 0.9955, 0.2428, 0.9955, 0.2484, 0.9927, 0.2525, -0.595, 0.3578, -0.5993, 0.3525, -0.6017, 0.3556, -0.5993, 0.3632, 0.005113, 0.4897, 0.005113, 0.4995, 0.003516, 0.4995, 0.002347, 0.4897, 0.005113, 0.5092, 0.002347, 0.5092, 0.002347, 0.5036, 0.005113, 0.4995, -0.595, 0.6411, -0.5993, 0.6464, -0.6017, 0.6433, -0.5993, 0.6357, 0.9927, 0.5092, 0.9927, 0.4995, 0.9943, 0.4995, 0.9955, 0.5092, 0.9927, 0.4897, 0.9955, 0.4897, 0.9955, 0.4953, 0.9927, 0.4995, -0.4942, 0.4831, -0.4985, 0.4884, -0.496, 0.4915, -0.4899, 0.4884, 0.005113, 0.7367, 0.005113, 0.7464, 0.003516, 0.7464, 0.002347, 0.7367, 0.005113, 0.7562, 0.002347, 0.7562, 0.002347, 0.7505, 0.005113, 0.7464, -0.4942, 0.7663, -0.4899, 0.7717, -0.4924, 0.7748, -0.4985, 0.7717, 0.9927, 0.7562, 0.9927, 0.7464, 0.9943, 0.7464, 0.9955, 0.7562, 0.9927, 0.7367, 0.9955, 0.7367, 0.9955, 0.7423, 0.9927, 0.7464, 0.005113, 0.01525, 0.005113, 0.2428, 0.002347, 0.2428, 0.002347, 0.01525, -0.3892, 0.3525, -0.4899, 0.2273, -0.4942, 0.2326, -0.3935, 0.3578, 0.9927, 0.2428, 0.9927, 0.01525, 0.9955, 0.01525, 0.9955, 0.2428, -0.4899, 0.5105, -0.3892, 0.6357, -0.3935, 0.6411, -0.4942, 0.5158, 0.8281, 0.9837, 0.9927, 0.9837, 0.9927, 0.9934, 0.8281, 0.9934, 0.8281, 0.005527, 0.9927, 0.005527, 0.9927, 0.01525, 0.8281, 0.01525, 0.1697, 0.2622, 0.005113, 0.2622, 0.005113, 0.2525, 0.1697, 0.2525, 0.1697, 0.2525, 0.005113, 0.2525, 0.005113, 0.2428, 0.1697, 0.2428, 0.005113, 0.2622, 0.005113, 0.4897, 0.002347, 0.4897, 0.002347, 0.2622, -0.4985, 0.2273, -0.5993, 0.3525, -0.595, 0.3578, -0.4942, 0.2326, 0.9927, 0.4897, 0.9927, 0.2622, 0.9955, 0.2622, 0.9955, 0.4897, -0.5993, 0.6357, -0.4985, 0.5105, -0.4942, 0.5158, -0.595, 0.6411, 0.1697, 0.5092, 0.005113, 0.5092, 0.005113, 0.4995, 0.1697, 0.4995, 0.1697, 0.4995, 0.005113, 0.4995, 0.005113, 0.4897, 0.1697, 0.4897, 0.005113, 0.5092, 0.005113, 0.7367, 0.002347, 0.7367, 0.002347, 0.5092, -0.5993, 0.3632, -0.4985, 0.4884, -0.4942, 0.4831, -0.595, 0.3578, 0.9927, 0.7367, 0.9927, 0.5092, 0.9955, 0.5092, 0.9955, 0.7367, -0.4985, 0.7717, -0.5993, 0.6464, -0.595, 0.6411, -0.4942, 0.7663, 0.1697, 0.7562, 0.005113, 0.7562, 0.005113, 0.7464, 0.1697, 0.7464, 0.1697, 0.7464, 0.005113, 0.7464, 0.005113, 0.7367, 0.1697, 0.7367, 0.005113, 0.7562, 0.005113, 0.9837, 0.002347, 0.9837, 0.002347, 0.7562, -0.4899, 0.4884, -0.3892, 0.3632, -0.3935, 0.3578, -0.4942, 0.4831, 0.9927, 0.9837, 0.9927, 0.7562, 0.9955, 0.7562, 0.9955, 0.9837, -0.3892, 0.6464, -0.4899, 0.7717, -0.4942, 0.7663, -0.3935, 0.6411, -0.3935, 0.3578, -0.4942, 0.2326, -0.595, 0.3578, -0.4942, 0.4831, 0.9927, 0.7464, 0.8281, 0.7464, 0.8281, 0.7367, 0.9927, 0.7367, 0.8281, 0.7464, 0.6635, 0.7464, 0.6635, 0.7367, 0.8281, 0.7367, 0.6635, 0.7464, 0.4989, 0.7464, 0.4989, 0.7367, 0.6635, 0.7367, 0.4989, 0.7464, 0.3343, 0.7464, 0.3343, 0.7367, 0.4989, 0.7367, 0.3343, 0.7464, 0.1697, 0.7464, 0.1697, 0.7367, 0.3343, 0.7367, 0.9927, 0.7562, 0.8281, 0.7562, 0.8281, 0.7464, 0.9927, 0.7464, 0.8281, 0.7562, 0.6635, 0.7562, 0.6635, 0.7464, 0.8281, 0.7464, 0.6635, 0.7562, 0.4989, 0.7562, 0.4989, 0.7464, 0.6635, 0.7464, 0.4989, 0.7562, 0.3343, 0.7562, 0.3343, 0.7464, 0.4989, 0.7464, 0.3343, 0.7562, 0.1697, 0.7562, 0.1697, 0.7464, 0.3343, 0.7464, 0.9927, 0.4995, 0.8281, 0.4995, 0.8281, 0.4897, 0.9927, 0.4897, 0.8281, 0.4995, 0.6635, 0.4995, 0.6635, 0.4897, 0.8281, 0.4897, 0.6635, 0.4995, 0.4989, 0.4995, 0.4989, 0.4897, 0.6635, 0.4897, 0.4989, 0.4995, 0.3343, 0.4995, 0.3343, 0.4897, 0.4989, 0.4897, 0.3343, 0.4995, 0.1697, 0.4995, 0.1697, 0.4897, 0.3343, 0.4897, 0.9927, 0.5092, 0.8281, 0.5092, 0.8281, 0.4995, 0.9927, 0.4995, 0.8281, 0.5092, 0.6635, 0.5092, 0.6635, 0.4995, 0.8281, 0.4995, 0.6635, 0.5092, 0.4989, 0.5092, 0.4989, 0.4995, 0.6635, 0.4995, 0.4989, 0.5092, 0.3343, 0.5092, 0.3343, 0.4995, 0.4989, 0.4995, 0.3343, 0.5092, 0.1697, 0.5092, 0.1697, 0.4995, 0.3343, 0.4995, 0.9927, 0.2525, 0.8281, 0.2525, 0.8281, 0.2428, 0.9927, 0.2428, 0.8281, 0.2525, 0.6635, 0.2525, 0.6635, 0.2428, 0.8281, 0.2428, 0.6635, 0.2525, 0.4989, 0.2525, 0.4989, 0.2428, 0.6635, 0.2428, 0.4989, 0.2525, 0.3343, 0.2525, 0.3343, 0.2428, 0.4989, 0.2428, 0.3343, 0.2525, 0.1697, 0.2525, 0.1697, 0.2428, 0.3343, 0.2428, 0.9927, 0.2622, 0.8281, 0.2622, 0.8281, 0.2525, 0.9927, 0.2525, 0.8281, 0.2622, 0.6635, 0.2622, 0.6635, 0.2525, 0.8281, 0.2525, 0.6635, 0.2622, 0.4989, 0.2622, 0.4989, 0.2525, 0.6635, 0.2525, 0.4989, 0.2622, 0.3343, 0.2622, 0.3343, 0.2525, 0.4989, 0.2525, 0.3343, 0.2622, 0.1697, 0.2622, 0.1697, 0.2525, 0.3343, 0.2525, 0.005113, 0.005527, 0.1697, 0.005527, 0.1697, 0.01525, 0.005113, 0.01525, 0.1697, 0.005527, 0.3343, 0.005527, 0.3343, 0.01525, 0.1697, 0.01525, 0.3343, 0.005527, 0.4989, 0.005527, 0.4989, 0.01525, 0.3343, 0.01525, 0.4989, 0.005527, 0.6635, 0.005527, 0.6635, 0.01525, 0.4989, 0.01525, 0.6635, 0.005527, 0.8281, 0.005527, 0.8281, 0.01525, 0.6635, 0.01525, 0.005113, 0.9837, 0.1697, 0.9837, 0.1697, 0.9934, 0.005113, 0.9934, 0.1697, 0.9837, 0.3343, 0.9837, 0.3343, 0.9934, 0.1697, 0.9934, 0.3343, 0.9837, 0.4989, 0.9837, 0.4989, 0.9934, 0.3343, 0.9934, 0.4989, 0.9837, 0.6635, 0.9837, 0.6635, 0.9934, 0.4989, 0.9934, 0.6635, 0.9837, 0.8281, 0.9837, 0.8281, 0.9934, 0.6635, 0.9934, 0.005113, 0.01525, 0.1697, 0.01525, 0.1697, 0.2428, 0.005113, 0.2428, 0.1697, 0.01525, 0.3343, 0.01525, 0.3343, 0.2428, 0.1697, 0.2428, 0.3343, 0.01525, 0.4989, 0.01525, 0.4989, 0.2428, 0.3343, 0.2428, 0.4989, 0.01525, 0.6635, 0.01525, 0.6635, 0.2428, 0.4989, 0.2428, 0.6635, 0.01525, 0.8281, 0.01525, 0.8281, 0.2428, 0.6635, 0.2428, 0.005113, 0.2622, 0.1697, 0.2622, 0.1697, 0.4897, 0.005113, 0.4897, 0.1697, 0.2622, 0.3343, 0.2622, 0.3343, 0.4897, 0.1697, 0.4897, 0.3343, 0.2622, 0.4989, 0.2622, 0.4989, 0.4897, 0.3343, 0.4897, 0.4989, 0.2622, 0.6635, 0.2622, 0.6635, 0.4897, 0.4989, 0.4897, 0.6635, 0.2622, 0.8281, 0.2622, 0.8281, 0.4897, 0.6635, 0.4897, 0.005113, 0.5092, 0.1697, 0.5092, 0.1697, 0.7367, 0.005113, 0.7367, 0.1697, 0.5092, 0.3343, 0.5092, 0.3343, 0.7367, 0.1697, 0.7367, 0.3343, 0.5092, 0.4989, 0.5092, 0.4989, 0.7367, 0.3343, 0.7367, 0.4989, 0.5092, 0.6635, 0.5092, 0.6635, 0.7367, 0.4989, 0.7367, 0.6635, 0.5092, 0.8281, 0.5092, 0.8281, 0.7367, 0.6635, 0.7367, 0.005113, 0.7562, 0.1697, 0.7562, 0.1697, 0.9837, 0.005113, 0.9837, 0.1697, 0.7562, 0.3343, 0.7562, 0.3343, 0.9837, 0.1697, 0.9837, 0.3343, 0.7562, 0.4989, 0.7562, 0.4989, 0.9837, 0.3343, 0.9837, 0.4989, 0.7562, 0.6635, 0.7562, 0.6635, 0.9837, 0.4989, 0.9837, 0.6635, 0.7562, 0.8281, 0.7562, 0.8281, 0.9837, 0.6635, 0.9837])
me_cylinder.materials.append(mat_wood_cycles)
me_cylinder.use_remesh_preserve_volume = False
me_cylinder.use_remesh_preserve_attributes = False
me_cylinder.use_mirror_vertex_groups = False
me_cylinder.update()
me_corridor = bpy.data.meshes.new('Corridor')
me_corridor.from_pydata([(1.0, 1.0, -1.0), (1.0, -1.0, -1.0), (-1.0, -1.0, -1.0), (-1.0, 1.0, -1.0), (1.0, 1.0, 1.0), (1.0, -1.0, 1.0), (-1.0, -1.0, 1.0), (-1.0, 1.0, 1.0), (3.0, 1.0, -1.0), (3.0, -1.0, -1.0), (3.0, 1.0, 1.0), (3.0, -1.0, 1.0), (5.0, 1.0, -1.0), (5.0, -1.0, -1.0), (5.0, 1.0, 1.0), (5.0, -1.0, 1.0), (7.0, 1.0, -1.0), (7.0, -1.0, -1.0), (7.0, 1.0, 1.0), (7.0, -1.0, 1.0), (-7.0, -1.0, -1.0), (-7.0, 1.0, -1.0), (-7.0, -1.0, 1.0), (-7.0, 1.0, 1.0), (-3.0, -1.0, 1.0), (-5.0, -1.0, 1.0), (-5.0, -1.0, -1.0), (-3.0, -1.0, -1.0), (-3.0, 1.0, 1.0), (-5.0, 1.0, 1.0), (-3.0, 1.0, -1.0), (-5.0, 1.0, -1.0), (-7.0, 1.0, -1.0), (-7.0, 1.0, 1.0), (-5.0, 1.0, 1.0), (-5.0, 1.0, -1.0), (-7.0, 7.0, -1.0), (-7.0, 7.0, 1.0), (-5.0, 7.0, 1.0), (-5.0, 7.0, -1.0), (-5.0, 3.0, -1.0), (-5.0, 5.0, -1.0), (-5.0, 5.0, 1.0), (-5.0, 3.0, 1.0), (-7.0, 5.0, 1.0), (-7.0, 3.0, 1.0), (-7.0, 3.0, -1.0), (-7.0, 5.0, -1.0), (-7.0, -7.0, -1.0), (-7.0, -7.0, 1.0), (-5.0, -7.0, 1.0), (-5.0, -7.0, -1.0), (-7.0, -3.0, -1.0), (-7.0, -5.0, -1.0), (-7.0, -5.0, 1.0), (-7.0, -3.0, 1.0), (-5.0, -3.0, 1.0), (-5.0, -5.0, 1.0), (-5.0, -5.0, -1.0), (-5.0, -3.0, -1.0)], [], [(0, 3, 2, 1), (4, 5, 6, 7), (4, 10, 11, 5), (1, 2, 6, 5), (54, 49, 48, 53), (4, 7, 3, 0), (11, 15, 13, 9), (5, 11, 9, 1), (0, 8, 10, 4), (1, 9, 8, 0), (14, 18, 19, 15), (9, 13, 12, 8), (10, 14, 15, 11), (8, 12, 14, 10), (16, 17, 19, 18), (12, 16, 18, 14), (15, 19, 17, 13), (13, 17, 16, 12), (20, 21, 23, 22), (25, 22, 23, 29), (31, 35, 32, 21), (31, 21, 20, 26), (3, 30, 27, 2), (30, 31, 26, 27), (7, 28, 30, 3), (28, 29, 31, 30), (6, 24, 28, 7), (24, 25, 29, 28), (2, 27, 24, 6), (27, 26, 25, 24), (42, 38, 39, 41), (29, 34, 35, 31), (23, 33, 34, 29), (21, 32, 33, 23), (38, 37, 36, 39), (44, 37, 38, 42), (41, 39, 36, 47), (47, 36, 37, 44), (32, 46, 45, 33), (46, 47, 44, 45), (35, 40, 46, 32), (40, 41, 47, 46), (33, 45, 43, 34), (45, 44, 42, 43), (34, 43, 40, 35), (43, 42, 41, 40), (51, 48, 49, 50), (58, 51, 50, 57), (53, 48, 51, 58), (57, 50, 49, 54), (25, 56, 55, 22), (56, 57, 54, 55), (20, 52, 59, 26), (52, 53, 58, 59), (26, 59, 56, 25), (59, 58, 57, 56), (22, 55, 52, 20), (55, 54, 53, 52)])
me_corridor.polygons.foreach_set('material_index', [3, 4, 4, 2, 2, 2, 2, 2, 2, 3, 4, 3, 4, 2, 2, 2, 2, 3, 2, 4, 0, 3, 3, 3, 2, 2, 4, 4, 2, 2, 2, 2, 0, 2, 2, 4, 3, 2, 2, 2, 3, 3, 4, 4, 2, 2, 2, 2, 3, 4, 4, 4, 3, 3, 2, 2, 2, 2])
_uv = me_corridor.uv_layers.new(name='UVMap')
_uv.uv.foreach_set('vector', [0.7656, 0.1785, 0.3174, 0.1785, 0.3174, 0.8249, 0.7656, 0.8249, 0.932, 0.9205, 0.932, 0.08823, 0.09976, 0.08824, 0.09976, 0.9205, 0.932, 0.9205, 1.764, 0.9205, 1.764, 0.08823, 0.932, 0.08823, 0.8478, -0.04436, 0.1265, -0.04436, 0.1265, 1.038, 0.8478, 1.038, 2.52, 1.038, 3.242, 1.038, 3.242, -0.04436, 2.52, -0.04436, 1.259, 1.038, 1.98, 1.038, 1.98, -0.04436, 1.259, -0.04436, 1.569, 1.038, 2.291, 1.038, 2.291, -0.04436, 1.569, -0.04436, 0.8478, 1.038, 1.569, 1.038, 1.569, -0.04436, 0.8478, -0.04436, 1.259, -0.04436, 0.5373, -0.04436, 0.5373, 1.038, 1.259, 1.038, 0.7656, 0.8249, 1.214, 0.8249, 1.214, 0.1785, 0.7656, 0.1785, 2.596, 0.9205, 3.429, 0.9205, 3.429, 0.08823, 2.596, 0.08823, 1.214, 0.8249, 1.662, 0.8249, 1.662, 0.1785, 1.214, 0.1785, 1.764, 0.9205, 2.596, 0.9205, 2.596, 0.08823, 1.764, 0.08823, 0.5373, -0.04436, -0.184, -0.04436, -0.184, 1.038, 0.5373, 1.038, 1.75, -0.04436, 1.029, -0.04436, 1.029, 1.038, 1.75, 1.038, -0.184, -0.04436, -0.9054, -0.04436, -0.9054, 1.038, -0.184, 1.038, 2.291, 1.038, 3.012, 1.038, 3.012, -0.04436, 2.291, -0.04436, 1.662, 0.8249, 2.11, 0.8249, 2.11, 0.1785, 1.662, 0.1785, 1.078, -0.04436, 0.3563, -0.04436, 0.3563, 1.038, 1.078, 1.038, -1.565, 0.08824, -2.397, 0.08824, -2.397, 0.9205, -1.565, 0.9205, 0.0, 0.0, 0.0, 0.0, 0.0, 0.0, 0.0, 0.0, -0.5789, 0.1785, -1.027, 0.1785, -1.027, 0.8249, -0.5789, 0.8249, 0.3174, 0.1785, -0.1308, 0.1785, -0.1308, 0.8249, 0.3174, 0.8249, -0.1308, 0.1785, -0.5789, 0.1785, -0.5789, 0.8249, -0.1308, 0.8249, 1.98, 1.038, 2.701, 1.038, 2.701, -0.04436, 1.98, -0.04436, 2.701, 1.038, 3.423, 1.038, 3.423, -0.04436, 2.701, -0.04436, 0.09976, 0.08824, -0.7325, 0.08824, -0.7325, 0.9205, 0.09976, 0.9205, -0.7325, 0.08824, -1.565, 0.08824, -1.565, 0.9205, -0.7325, 0.9205, 0.1265, -0.04436, -0.5949, -0.04436, -0.5949, 1.038, 0.1265, 1.038, -0.5949, -0.04436, -1.316, -0.04436, -1.316, 1.038, -0.5949, 1.038, 3.193, 1.038, 3.914, 1.038, 3.914, -0.04436, 3.193, -0.04436, -4.099, -4.58, -4.099, -4.58, -4.099, -4.58, -4.099, -4.58, 0.0, 0.0, 0.0, 0.0, 0.0, 0.0, 0.0, 0.0, -4.099, -4.58, -4.099, -4.58, -4.099, -4.58, -4.099, -4.58, 3.423, 1.038, 4.144, 1.038, 4.144, -0.04436, 3.423, -0.04436, -2.397, 2.585, -2.397, 3.417, -1.565, 3.417, -1.565, 2.585, -0.5789, -1.114, -0.5789, -1.761, -1.027, -1.761, -1.027, -1.114, -1.086, -0.04436, -1.808, -0.04436, -1.808, 1.038, -1.086, 1.038, 0.3563, -0.04436, -0.3651, -0.04436, -0.3651, 1.038, 0.3563, 1.038, -0.3651, -0.04436, -1.086, -0.04436, -1.086, 1.038, -0.3651, 1.038, -0.5789, 0.1785, -0.5789, -0.4679, -1.027, -0.4679, -1.027, 0.1785, -0.5789, -0.4679, -0.5789, -1.114, -1.027, -1.114, -1.027, -0.4679, -2.397, 0.9205, -2.397, 1.753, -1.565, 1.753, -1.565, 0.9205, -2.397, 1.753, -2.397, 2.585, -1.565, 2.585, -1.565, 1.753, 1.75, 1.038, 2.472, 1.038, 2.472, -0.04436, 1.75, -0.04436, 2.472, 1.038, 3.193, 1.038, 3.193, -0.04436, 2.472, -0.04436, -1.316, -0.04436, -2.038, -0.04436, -2.038, 1.038, -1.316, 1.038, -0.4139, -0.04436, -1.135, -0.04436, -1.135, 1.038, -0.4139, 1.038, -1.027, 2.118, -1.027, 2.764, -0.5789, 2.764, -0.5789, 2.118, -1.565, -1.576, -1.565, -2.408, -2.397, -2.408, -2.397, -1.576, -1.565, 0.08824, -1.565, -0.744, -2.397, -0.744, -2.397, 0.08824, -1.565, -0.744, -1.565, -1.576, -2.397, -1.576, -2.397, -0.744, -1.027, 0.8249, -1.027, 1.471, -0.5789, 1.471, -0.5789, 0.8249, -1.027, 1.471, -1.027, 2.118, -0.5789, 2.118, -0.5789, 1.471, 1.029, -0.04436, 0.3075, -0.04436, 0.3075, 1.038, 1.029, 1.038, 0.3075, -0.04436, -0.4139, -0.04436, -0.4139, 1.038, 0.3075, 1.038, 1.078, 1.038, 1.799, 1.038, 1.799, -0.04436, 1.078, -0.04436, 1.799, 1.038, 2.52, 1.038, 2.52, -0.04436, 1.799, -0.04436])
me_corridor.materials.append(mat_white)
me_corridor.materials.append(mat_black)
me_corridor.materials.append(mat_wall_cycles)
me_corridor.materials.append(mat_floor_cycles)
me_corridor.materials.append(mat_ceiling_cycles)
me_corridor.use_remesh_preserve_volume = False
me_corridor.use_remesh_preserve_attributes = False
me_corridor.use_mirror_vertex_groups = False
me_corridor.update()

# ---- objects
ob_cylinder_003 = bpy.data.objects.new('Cylinder.003', me_cylinder_003)
ob_cylinder_001 = bpy.data.objects.new('Cylinder.001', me_cylinder_001)
ob_cylinder = bpy.data.objects.new('Cylinder', me_cylinder)
ob_corridor = bpy.data.objects.new('Corridor', me_corridor)

# ---- transforms, parenting, visibility, modifiers, constraints
ob_cylinder_003.location = (4.992, -0.007583, 1.912)
ob_cylinder_003.rotation_euler = (-1.571, -0.0, 0.0)
ob_cylinder_003.scale = (1.047, 1.0, 1.003)
ob_cylinder_003.lineart.crease_threshold = 0.0
ob_cylinder_001.location = (4.992, -0.9225, 1.0)
ob_cylinder_001.scale = (1.23, 1.0, 1.0)
ob_cylinder_001.lineart.crease_threshold = 0.0
ob_cylinder.location = (4.992, 0.9213, 1.0)
ob_cylinder.scale = (1.461, 1.0, 1.0)
ob_cylinder.lineart.crease_threshold = 0.0
ob_corridor.location = (0.0, 0.0, 1.0)
ob_corridor.lock_rotations_4d = False
ob_corridor.empty_display_type = 'ARROWS'
ob_corridor.lineart.crease_threshold = 0.0

# ---- collection membership
col_collection_1.objects.link(ob_cylinder_003)
col_collection_1.objects.link(ob_cylinder_001)
col_collection_1.objects.link(ob_cylinder)
col_collection_1.objects.link(ob_corridor)

# ---- scene / render settings (as saved in the file)
scene.frame_start = 1; scene.frame_end = 250; scene.frame_set(0)
scene.render.engine = 'CYCLES'
scene.render.resolution_percentage = 50
scene.render.dither_intensity = 0.0
scene.cycles.use_denoising = False
scene.cycles.samples = 128
scene.cycles.sampling_pattern = 'TABULATED_SOBOL'
scene.cycles.use_adaptive_sampling = False
scene.cycles.use_light_tree = False
scene.cycles.blur_glossy = 0.0
scene.cycles.sample_clamp_indirect = 0.0
scene.view_settings.view_transform = 'Standard'
bpy.context.view_layer.update()

# ---- added for rendering (the .blend has no active camera and no usable light): camera, sun
cam_auto = bpy.data.cameras.new('AutoCamera')
cam_auto.lens = 50.0
cam_auto.sensor_width = 36.0
cam_auto.clip_end = 1000.0
ob_auto_camera = bpy.data.objects.new('AutoCamera', cam_auto)
scene.collection.objects.link(ob_auto_camera)
ob_auto_camera.location = (18.4117, -22.0941, 15.7294)
ob_auto_camera.rotation_euler = (1.09748, -7.21219e-08, 0.694738)
scene.camera = ob_auto_camera
light_auto_sun = bpy.data.lights.new('AutoSun', 'SUN')
light_auto_sun.energy = 3.0
light_auto_sun.angle = 0.0523599
ob_auto_sun = bpy.data.objects.new('AutoSun', light_auto_sun)
scene.collection.objects.link(ob_auto_sun)
ob_auto_sun.rotation_euler = (0.872665, 0.174533, 0.523599)
bpy.context.view_layer.update()
